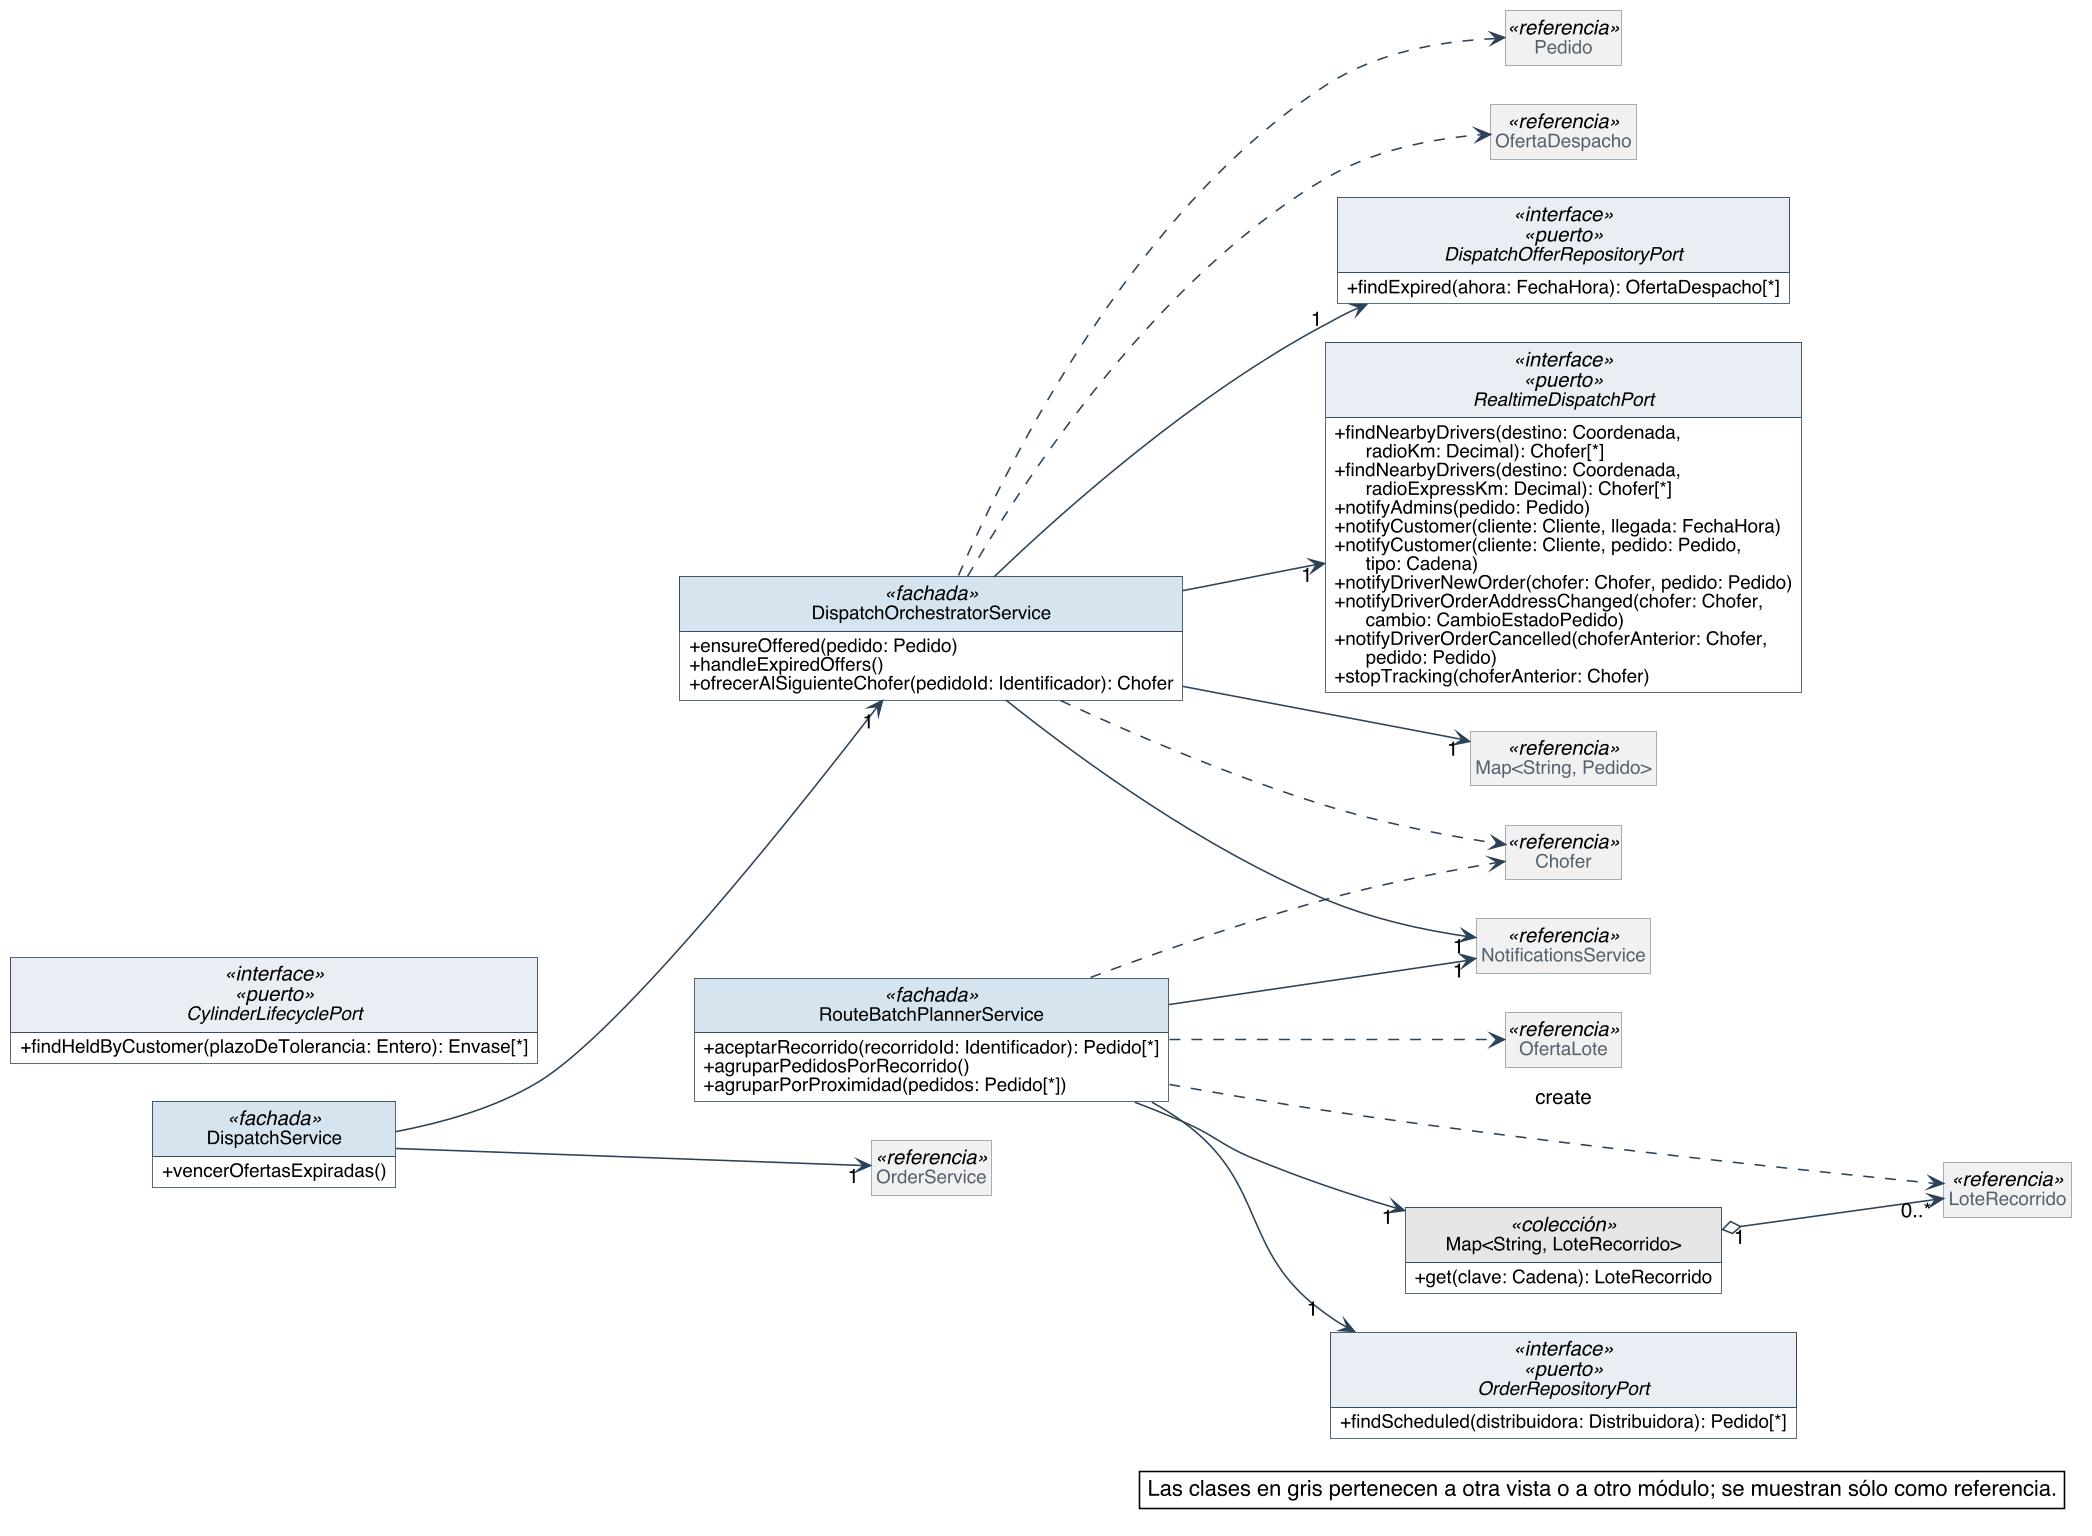

The diagram above was rendered by PlantUML. Its source (embedded in the PNG):
@startuml
skinparam backgroundColor #FFFFFF
skinparam shadowing false
skinparam defaultFontName Helvetica
skinparam defaultFontSize 13
skinparam dpi 150
skinparam nodesep 40
skinparam ranksep 55
skinparam classAttributeIconSize 0
skinparam roundCorner 0
skinparam genericDisplay old
skinparam class {
  BorderColor #2C4257
  BackgroundColor #FFFFFF
  ArrowColor #2C4257
  FontSize 14
  AttributeFontSize 12
  HeaderBackgroundColor #E8EEF3
}
skinparam class<<referencia>> {
  BackgroundColor #F1F1F1
  BorderColor #8A97A3
  FontColor #55616C
}
skinparam class<<fachada>> {
  HeaderBackgroundColor #D6E4F0
}
skinparam class<<use case>> {
  HeaderBackgroundColor #D6E4F0
}
skinparam class<<fabricación pura>> {
  HeaderBackgroundColor #F3E9CF
}
skinparam class<<colección>> {
  HeaderBackgroundColor #E6E6E6
}
skinparam class<<adaptador>> {
  HeaderBackgroundColor #DCEBDD
}
skinparam interface {
  BorderColor #2C4257
  BackgroundColor #FFFFFF
  HeaderBackgroundColor #DCEBDD
  FontSize 14
  AttributeFontSize 12
}
skinparam note {
  BackgroundColor #FFFFFF
  BorderColor #2C4257
}
skinparam packageStyle rectangle
skinparam package {
  BorderColor #8A97A3
  FontSize 13
  FontColor #55616C
}
hide circle
hide empty members

left to right direction
skinparam nodesep 25
skinparam ranksep 90
class DispatchOrchestratorService <<fachada>> {
  + ensureOffered(pedido: Pedido)
  + handleExpiredOffers()
  + ofrecerAlSiguienteChofer(pedidoId: Identificador): Chofer
}
class DispatchService <<fachada>> {
  + vencerOfertasExpiradas()
}
interface DispatchOfferRepositoryPort <<interface>> <<puerto>> {
  + findExpired(ahora: FechaHora): OfertaDespacho[*]
}
interface RealtimeDispatchPort <<interface>> <<puerto>> {
  + findNearbyDrivers(destino: Coordenada,\n      radioKm: Decimal): Chofer[*]
  + findNearbyDrivers(destino: Coordenada,\n      radioExpressKm: Decimal): Chofer[*]
  + notifyAdmins(pedido: Pedido)
  + notifyCustomer(cliente: Cliente, llegada: FechaHora)
  + notifyCustomer(cliente: Cliente, pedido: Pedido,\n      tipo: Cadena)
  + notifyDriverNewOrder(chofer: Chofer, pedido: Pedido)
  + notifyDriverOrderAddressChanged(chofer: Chofer,\n      cambio: CambioEstadoPedido)
  + notifyDriverOrderCancelled(choferAnterior: Chofer,\n      pedido: Pedido)
  + stopTracking(choferAnterior: Chofer)
}
class RouteBatchPlannerService <<fachada>> {
  + aceptarRecorrido(recorridoId: Identificador): Pedido[*]
  + agruparPedidosPorRecorrido()
  + agruparPorProximidad(pedidos: Pedido[*])
}
class "Map<String, LoteRecorrido>" as Map_String_LoteRecorrido <<colección>> {
  + get(clave: Cadena): LoteRecorrido
}
interface CylinderLifecyclePort <<interface>> <<puerto>> {
  + findHeldByCustomer(plazoDeTolerancia: Entero): Envase[*]
}
interface OrderRepositoryPort <<interface>> <<puerto>> {
  + findScheduled(distribuidora: Distribuidora): Pedido[*]
}
class LoteRecorrido <<referencia>>
class "Map<String, Pedido>" as Map_String_Pedido <<referencia>>
class NotificationsService <<referencia>>
class OrderService <<referencia>>
class Pedido <<referencia>>
class Chofer <<referencia>>
class OfertaDespacho <<referencia>>
class OfertaLote <<referencia>>

Map_String_LoteRecorrido "1" o--> "0..*" LoteRecorrido
DispatchOrchestratorService --> "1" DispatchOfferRepositoryPort
DispatchOrchestratorService --> "1" Map_String_Pedido
DispatchOrchestratorService --> "1" NotificationsService
DispatchOrchestratorService --> "1" RealtimeDispatchPort
DispatchService --> "1" DispatchOrchestratorService
DispatchService --> "1" OrderService
RouteBatchPlannerService --> "1" Map_String_LoteRecorrido
RouteBatchPlannerService --> "1" NotificationsService
RouteBatchPlannerService --> "1" OrderRepositoryPort
DispatchOrchestratorService ..> Chofer
DispatchOrchestratorService ..> OfertaDespacho
DispatchOrchestratorService ..> Pedido
RouteBatchPlannerService ..> Chofer
RouteBatchPlannerService ..> LoteRecorrido : «create»
RouteBatchPlannerService ..> OfertaLote

legend bottom right
  Las clases en gris pertenecen a otra vista o a otro módulo; se muestran sólo como referencia.
endlegend
@enduml